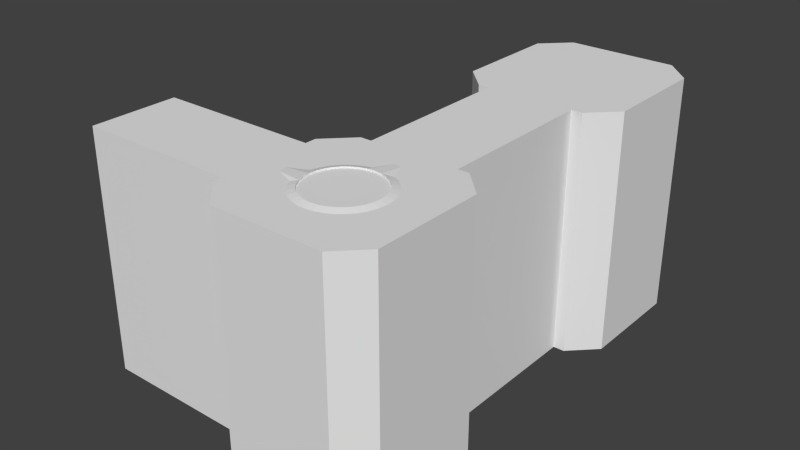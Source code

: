 # Source: ModularGroundPack.blend  (saved by Blender 2.76.0; exported with 4.5.12 LTS)
import bpy
from mathutils import Matrix  # noqa: F401  (used for matrix-valued properties, if any)

bpy.ops.wm.read_factory_settings(use_empty=True)
scene = bpy.context.scene
scene.name = 'Scene'

# ---- collections
col_collection_1 = bpy.data.collections.new('Collection 1'); scene.collection.children.link(col_collection_1)

# ---- world
world_world = bpy.data.worlds.new('World'); scene.world = world_world
world_world.color = (0.05088, 0.05088, 0.05088)
world_world.use_sun_shadow = False
world_world.sun_shadow_jitter_overblur = 0.0
world_world.cycles.sampling_method = 'MANUAL'
world_world.cycles.sample_map_resolution = 256

# ---- meshes
me_circle_001 = bpy.data.meshes.new('Circle.001')
me_circle_001.from_pydata([(0.0, 1.35, 0.0), (-0.1951, 0.9808, 0.0), (-0.3827, 0.9239, 0.0), (-0.5556, 0.8315, 0.0), (-0.7071, 0.7071, 0.0), (-0.8315, 0.5556, 0.0), (-0.9239, 0.3827, 0.0), (-0.9808, 0.1951, 0.0), (-1.398, 7.55e-08, 0.0), (-1.379, -0.1951, 0.0), (-0.9239, -0.3827, 0.0), (-0.8315, -0.5556, 0.0), (-0.7071, -0.7071, 0.0), (-0.5556, -0.8315, 0.0), (-0.3827, -0.9239, 0.0), (-0.1951, -0.9808, 0.0), (3.258e-07, -1.0, 0.0), (0.1951, -0.9808, 0.0), (0.3827, -0.9239, 0.0), (0.5556, -0.8315, 0.0), (0.7071, -0.7071, 0.0), (0.8315, -0.5556, 0.0), (0.9239, -0.3827, 0.0), (0.9808, -0.1951, 0.0), (1.0, 9.656e-07, 0.0), (0.9808, 0.1951, 0.0), (0.9239, 0.3827, 0.0), (0.8315, 0.5556, 0.0), (0.7071, 0.7071, 0.0), (0.5556, 0.8315, 0.0), (0.3827, 0.9239, 0.0), (0.1951, 1.331, 0.0), (0.0, 0.8323, 0.04528), (-0.1624, 0.8163, 0.04528), (-0.3185, 0.769, 0.04528), (-0.4624, 0.692, 0.04528), (-0.5885, 0.5885, 0.04528), (-0.692, 0.4624, 0.04528), (-0.769, 0.3185, 0.04528), (-0.8163, 0.1624, 0.04528), (-0.8323, 6.284e-08, 0.04528), (-0.8163, -0.1624, 0.04528), (-0.769, -0.3185, 0.04528), (-0.692, -0.4624, 0.04528), (-0.5885, -0.5885, 0.04528), (-0.4624, -0.692, 0.04528), (-0.3185, -0.769, 0.04528), (-0.1624, -0.8163, 0.04528), (2.712e-07, -0.8323, 0.04528), (0.1624, -0.8163, 0.04528), (0.3185, -0.769, 0.04528), (0.4624, -0.692, 0.04528), (0.5885, -0.5885, 0.04528), (0.692, -0.4624, 0.04528), (0.769, -0.3185, 0.04528), (0.8163, -0.1624, 0.04528), (0.8323, 8.037e-07, 0.04528), (0.8163, 0.1624, 0.04528), (0.769, 0.3185, 0.04528), (0.692, 0.4624, 0.04528), (0.5885, 0.5885, 0.04528), (0.4624, 0.692, 0.04528), (0.3185, 0.769, 0.04528), (0.1624, 0.8163, 0.04528), (0.0, 0.8323, 0.0118), (-0.1624, 0.8163, 0.0118), (-0.3185, 0.769, 0.0118), (-0.4624, 0.692, 0.0118), (-0.5885, 0.5885, 0.0118), (-0.692, 0.4624, 0.0118), (-0.769, 0.3185, 0.0118), (-0.8163, 0.1624, 0.0118), (-0.8323, 6.284e-08, 0.0118), (-0.8163, -0.1624, 0.0118), (-0.769, -0.3185, 0.0118), (-0.692, -0.4624, 0.0118), (-0.5885, -0.5885, 0.0118), (-0.4624, -0.692, 0.0118), (-0.3185, -0.769, 0.0118), (-0.1624, -0.8163, 0.0118), (2.712e-07, -0.8323, 0.0118), (0.1624, -0.8163, 0.0118), (0.3185, -0.769, 0.0118), (0.4624, -0.692, 0.0118), (0.5885, -0.5885, 0.0118), (0.692, -0.4624, 0.0118), (0.769, -0.3185, 0.0118), (0.8163, -0.1624, 0.0118), (0.8323, 8.037e-07, 0.0118), (0.8163, 0.1624, 0.0118), (0.769, 0.3185, 0.0118), (0.692, 0.4624, 0.0118), (0.5885, 0.5885, 0.0118), (0.4624, 0.692, 0.0118), (0.3185, 0.769, 0.0118), (0.1624, 0.8163, 0.0118), (0.0, 0.5215, 0.007394), (-0.1017, 0.5115, 0.007394), (-0.1996, 0.4818, 0.007394), (-0.2897, 0.4336, 0.007394), (-0.3687, 0.3687, 0.007394), (-0.4336, 0.2897, 0.007394), (-0.4818, 0.1996, 0.007394), (-0.5115, 0.1017, 0.007394), (-0.5215, 3.937e-08, 0.007394), (-0.5115, -0.1017, 0.007394), (-0.4818, -0.1996, 0.007394), (-0.4336, -0.2897, 0.007394), (-0.3687, -0.3687, 0.007394), (-0.2897, -0.4336, 0.007394), (-0.1996, -0.4818, 0.007394), (-0.1017, -0.5115, 0.007394), (1.699e-07, -0.5215, 0.007394), (0.1017, -0.5115, 0.007394), (0.1996, -0.4818, 0.007394), (0.2897, -0.4336, 0.007394), (0.3687, -0.3687, 0.007394), (0.4336, -0.2897, 0.007394), (0.4818, -0.1996, 0.007394), (0.5115, -0.1017, 0.007394), (0.5215, 5.035e-07, 0.007394), (0.5115, 0.1017, 0.007394), (0.4818, 0.1996, 0.007394), (0.4336, 0.2897, 0.007394), (0.3687, 0.3687, 0.007394), (0.2897, 0.4336, 0.007394), (0.1996, 0.4818, 0.007394), (0.1017, 0.5115, 0.007394)], [], [(7, 8, 40, 39), (21, 22, 54, 53), (8, 9, 41, 40), (22, 23, 55, 54), (9, 10, 42, 41), (23, 24, 56, 55), (10, 11, 43, 42), (24, 25, 57, 56), (11, 12, 44, 43), (25, 26, 58, 57), (12, 13, 45, 44), (26, 27, 59, 58), (13, 14, 46, 45), (0, 1, 33, 32), (27, 28, 60, 59), (14, 15, 47, 46), (1, 2, 34, 33), (28, 29, 61, 60), (15, 16, 48, 47), (2, 3, 35, 34), (29, 30, 62, 61), (16, 17, 49, 48), (3, 4, 36, 35), (30, 31, 63, 62), (17, 18, 50, 49), (4, 5, 37, 36), (31, 0, 32, 63), (18, 19, 51, 50), (5, 6, 38, 37), (19, 20, 52, 51), (6, 7, 39, 38), (20, 21, 53, 52), (34, 35, 67, 66), (61, 62, 94, 93), (48, 49, 81, 80), (35, 36, 68, 67), (62, 63, 95, 94), (49, 50, 82, 81), (36, 37, 69, 68), (63, 32, 64, 95), (50, 51, 83, 82), (37, 38, 70, 69), (51, 52, 84, 83), (38, 39, 71, 70), (52, 53, 85, 84), (39, 40, 72, 71), (53, 54, 86, 85), (40, 41, 73, 72), (54, 55, 87, 86), (41, 42, 74, 73), (55, 56, 88, 87), (42, 43, 75, 74), (56, 57, 89, 88), (43, 44, 76, 75), (57, 58, 90, 89), (44, 45, 77, 76), (58, 59, 91, 90), (45, 46, 78, 77), (32, 33, 65, 64), (59, 60, 92, 91), (46, 47, 79, 78), (33, 34, 66, 65), (60, 61, 93, 92), (47, 48, 80, 79), (69, 70, 102, 101), (83, 84, 116, 115), (70, 71, 103, 102), (84, 85, 117, 116), (71, 72, 104, 103), (85, 86, 118, 117), (72, 73, 105, 104), (86, 87, 119, 118), (73, 74, 106, 105), (87, 88, 120, 119), (74, 75, 107, 106), (88, 89, 121, 120), (75, 76, 108, 107), (89, 90, 122, 121), (76, 77, 109, 108), (90, 91, 123, 122), (77, 78, 110, 109), (64, 65, 97, 96), (91, 92, 124, 123), (78, 79, 111, 110), (65, 66, 98, 97), (92, 93, 125, 124), (79, 80, 112, 111), (66, 67, 99, 98), (93, 94, 126, 125), (80, 81, 113, 112), (67, 68, 100, 99), (94, 95, 127, 126), (81, 82, 114, 113), (68, 69, 101, 100), (95, 64, 96, 127), (82, 83, 115, 114), (97, 98, 99, 100, 101, 102, 103, 104, 105, 106, 107, 108, 109, 110, 111, 112, 113, 114, 115, 116, 117, 118, 119, 120, 121, 122, 123, 124, 125, 126, 127, 96)])
_uv = me_circle_001.uv_layers.new(name='UVMap')
_uv.uv.foreach_set('vector', [0.4934, 0.5551, 0.5307, 0.7046, 0.4266, 0.5624, 0.4566, 0.5213, 0.007795, 0.2711, 0.02579, 0.2083, 0.06741, 0.2326, 0.05243, 0.2848, 0.5307, 0.7046, 0.4876, 0.7443, 0.3908, 0.5955, 0.4266, 0.5624, 0.02579, 0.2083, 0.05331, 0.1511, 0.09031, 0.185, 0.06741, 0.2326, 0.4876, 0.7443, 0.3659, 0.6728, 0.3505, 0.6192, 0.3908, 0.5955, 0.05331, 0.1511, 0.08927, 0.1017, 0.1202, 0.1439, 0.09031, 0.185, 0.3659, 0.6728, 0.3139, 0.6891, 0.3072, 0.6328, 0.3505, 0.6192, 0.08927, 0.1017, 0.1323, 0.06197, 0.1561, 0.1108, 0.1202, 0.1439, 0.3139, 0.6891, 0.2603, 0.6925, 0.2626, 0.6356, 0.3072, 0.6328, 0.1323, 0.06197, 0.1808, 0.03341, 0.1964, 0.08703, 0.1561, 0.1108, 0.2603, 0.6925, 0.2072, 0.6828, 0.2184, 0.6275, 0.2626, 0.6356, 0.1808, 0.03341, 0.2328, 0.01713, 0.2397, 0.07348, 0.1964, 0.08703, 0.2072, 0.6828, 0.1567, 0.6605, 0.1764, 0.6089, 0.2184, 0.6275, 0.5467, 0.04466, 0.5078, 0.178, 0.4686, 0.2074, 0.442, 0.1629, 0.2328, 0.01713, 0.2864, 0.01377, 0.2843, 0.07068, 0.2397, 0.07348, 0.1567, 0.6605, 0.1106, 0.6263, 0.138, 0.5805, 0.1764, 0.6089, 0.5078, 0.178, 0.5309, 0.2382, 0.4878, 0.2575, 0.4686, 0.2074, 0.2864, 0.01377, 0.3394, 0.02344, 0.3285, 0.07874, 0.2843, 0.07068, 0.1106, 0.6263, 0.07084, 0.5816, 0.1049, 0.5433, 0.138, 0.5805, 0.5309, 0.2382, 0.544, 0.3028, 0.4987, 0.3112, 0.4878, 0.2575, 0.3394, 0.02344, 0.39, 0.04579, 0.3705, 0.09734, 0.3285, 0.07874, 0.07084, 0.5816, 0.03882, 0.5282, 0.07826, 0.4989, 0.1049, 0.5433, 0.544, 0.3028, 0.5467, 0.3693, 0.5009, 0.3666, 0.4987, 0.3112, 0.39, 0.04579, 0.5069, 0.0, 0.4089, 0.1258, 0.3705, 0.09734, 0.03882, 0.5282, 0.01582, 0.468, 0.05911, 0.4488, 0.07826, 0.4989, 0.5467, 0.3693, 0.5389, 0.4352, 0.4945, 0.4214, 0.5009, 0.3666, 0.5069, 0.0, 0.5467, 0.04466, 0.442, 0.1629, 0.4089, 0.1258, 0.01582, 0.468, 0.002709, 0.4035, 0.0482, 0.395, 0.05911, 0.4488, 0.5389, 0.4352, 0.5209, 0.4979, 0.4795, 0.4737, 0.4945, 0.4214, 0.002709, 0.4035, 0.0, 0.3369, 0.04595, 0.3397, 0.0482, 0.395, 0.5209, 0.4979, 0.4934, 0.5551, 0.4566, 0.5213, 0.4795, 0.4737, 0.0, 0.3369, 0.007795, 0.2711, 0.05243, 0.2848, 0.04595, 0.3397, 0.5558, 0.9147, 0.5558, 0.8635, 0.565, 0.8635, 0.565, 0.9147, 0.5467, 0.7537, 0.5467, 0.6993, 0.5558, 0.6993, 0.5558, 0.7537, 0.565, 0.602, 0.565, 0.5628, 0.5742, 0.5628, 0.5742, 0.602, 0.5558, 0.8635, 0.5558, 0.8091, 0.565, 0.8091, 0.565, 0.8635, 0.5467, 0.6993, 0.5467, 0.6481, 0.5558, 0.6481, 0.5558, 0.6993, 0.5742, 0.9216, 0.5742, 0.8755, 0.5833, 0.8755, 0.5833, 0.9216, 0.5558, 0.8091, 0.5558, 0.7537, 0.565, 0.7537, 0.565, 0.8091, 0.5467, 0.6481, 0.5467, 0.602, 0.5558, 0.602, 0.5558, 0.6481, 0.5742, 0.8755, 0.5742, 0.8243, 0.5833, 0.8243, 0.5833, 0.8755, 0.5558, 0.7537, 0.5558, 0.6993, 0.565, 0.6993, 0.565, 0.7537, 0.5742, 0.8243, 0.5742, 0.7699, 0.5833, 0.7699, 0.5833, 0.8243, 0.5558, 0.6993, 0.5558, 0.6481, 0.565, 0.6481, 0.565, 0.6993, 0.5742, 0.7699, 0.5742, 0.7145, 0.5833, 0.7145, 0.5833, 0.7699, 0.5558, 0.6481, 0.5558, 0.602, 0.565, 0.602, 0.565, 0.6481, 0.5742, 0.7145, 0.5742, 0.6601, 0.5833, 0.6601, 0.5833, 0.7145, 0.5558, 0.602, 0.5558, 0.5628, 0.565, 0.5628, 0.565, 0.602, 0.5742, 0.6601, 0.5742, 0.6089, 0.5833, 0.6089, 0.5833, 0.6601, 0.565, 0.9608, 0.565, 0.9147, 0.5742, 0.9147, 0.5742, 0.9608, 0.5742, 0.6089, 0.5742, 0.5628, 0.5833, 0.5628, 0.5833, 0.6089, 0.565, 0.9147, 0.565, 0.8635, 0.5742, 0.8635, 0.5742, 0.9147, 0.5467, 1.0, 0.5467, 0.9608, 0.5558, 0.9608, 0.5558, 1.0, 0.565, 0.8635, 0.565, 0.8091, 0.5742, 0.8091, 0.5742, 0.8635, 0.5467, 0.9608, 0.5467, 0.9147, 0.5558, 0.9147, 0.5558, 0.9608, 0.565, 0.8091, 0.565, 0.7537, 0.5742, 0.7537, 0.5742, 0.8091, 0.5467, 0.9147, 0.5467, 0.8635, 0.5558, 0.8635, 0.5558, 0.9147, 0.565, 0.7537, 0.565, 0.6993, 0.5742, 0.6993, 0.5742, 0.7537, 0.5467, 0.602, 0.5467, 0.5628, 0.5558, 0.5628, 0.5558, 0.602, 0.5467, 0.8635, 0.5467, 0.8091, 0.5558, 0.8091, 0.5558, 0.8635, 0.565, 0.6993, 0.565, 0.6481, 0.5742, 0.6481, 0.5742, 0.6993, 0.5558, 0.9608, 0.5558, 0.9147, 0.565, 0.9147, 0.565, 0.9608, 0.5467, 0.8091, 0.5467, 0.7537, 0.5558, 0.7537, 0.5558, 0.8091, 0.565, 0.6481, 0.565, 0.602, 0.5742, 0.602, 0.5742, 0.6481, 0.5467, 0.2537, 0.5554, 0.1993, 0.6368, 0.23, 0.6313, 0.264, 0.9913, 0.1993, 1.0, 0.2537, 0.9154, 0.264, 0.9099, 0.23, 0.5554, 0.1993, 0.5725, 0.1481, 0.6475, 0.1979, 0.6368, 0.23, 1.0, 0.2537, 1.0, 0.3091, 0.9154, 0.2988, 0.9154, 0.264, 0.5725, 0.1481, 0.5973, 0.102, 0.663, 0.169, 0.6475, 0.1979, 1.0, 0.3091, 0.9913, 0.3635, 0.9099, 0.3328, 0.9154, 0.2988, 0.5973, 0.102, 0.6288, 0.06282, 0.6828, 0.1445, 0.663, 0.169, 0.9913, 0.3635, 0.9742, 0.4147, 0.8992, 0.3649, 0.9099, 0.3328, 0.6288, 0.06282, 0.666, 0.03203, 0.7061, 0.1252, 0.6828, 0.1445, 0.9742, 0.4147, 0.9494, 0.4608, 0.8837, 0.3938, 0.8992, 0.3649, 0.666, 0.03203, 0.7072, 0.01081, 0.7319, 0.1119, 0.7061, 0.1252, 0.9494, 0.4608, 0.9178, 0.5, 0.8639, 0.4184, 0.8837, 0.3938, 0.7072, 0.01081, 0.751, 0.0, 0.7594, 0.1051, 0.7319, 0.1119, 0.9178, 0.5, 0.8807, 0.5308, 0.8406, 0.4377, 0.8639, 0.4184, 0.751, 0.0, 0.7957, 2.43e-07, 0.7873, 0.1051, 0.7594, 0.1051, 0.8807, 0.5308, 0.8395, 0.552, 0.8148, 0.451, 0.8406, 0.4377, 0.7957, 2.43e-07, 0.8395, 0.01082, 0.8148, 0.1119, 0.7873, 0.1051, 0.6288, 0.5, 0.5973, 0.4608, 0.663, 0.3938, 0.6828, 0.4184, 0.8395, 0.552, 0.7957, 0.5628, 0.7873, 0.4577, 0.8148, 0.451, 0.8395, 0.01082, 0.8807, 0.03203, 0.8406, 0.1252, 0.8148, 0.1119, 0.5973, 0.4608, 0.5725, 0.4147, 0.6475, 0.3649, 0.663, 0.3938, 0.7957, 0.5628, 0.751, 0.5628, 0.7594, 0.4577, 0.7873, 0.4577, 0.8807, 0.03203, 0.9178, 0.06283, 0.8639, 0.1445, 0.8406, 0.1252, 0.5725, 0.4147, 0.5554, 0.3635, 0.6368, 0.3328, 0.6475, 0.3649, 0.751, 0.5628, 0.7072, 0.552, 0.7319, 0.4509, 0.7594, 0.4577, 0.9178, 0.06283, 0.9494, 0.102, 0.8837, 0.169, 0.8639, 0.1445, 0.5554, 0.3635, 0.5467, 0.3091, 0.6313, 0.2988, 0.6368, 0.3328, 0.7072, 0.552, 0.666, 0.5308, 0.7061, 0.4377, 0.7319, 0.4509, 0.9494, 0.102, 0.9742, 0.1481, 0.8992, 0.1979, 0.8837, 0.169, 0.5467, 0.3091, 0.5467, 0.2537, 0.6313, 0.264, 0.6313, 0.2988, 0.666, 0.5308, 0.6288, 0.5, 0.6828, 0.4184, 0.7061, 0.4377, 0.9742, 0.1481, 0.9913, 0.1993, 0.9099, 0.23, 0.8992, 0.1979, 0.663, 0.3938, 0.6475, 0.3649, 0.6368, 0.3328, 0.6313, 0.2988, 0.6313, 0.264, 0.6368, 0.23, 0.6475, 0.1979, 0.663, 0.169, 0.6828, 0.1445, 0.7061, 0.1252, 0.7319, 0.1119, 0.7594, 0.1051, 0.7873, 0.1051, 0.8148, 0.1119, 0.8406, 0.1252, 0.8639, 0.1445, 0.8837, 0.169, 0.8992, 0.1979, 0.9099, 0.23, 0.9154, 0.264, 0.9154, 0.2988, 0.9099, 0.3328, 0.8992, 0.3649, 0.8837, 0.3938, 0.8639, 0.4184, 0.8406, 0.4377, 0.8148, 0.451, 0.7873, 0.4577, 0.7594, 0.4577, 0.7319, 0.4509, 0.7061, 0.4377, 0.6828, 0.4184])
me_circle_001.use_remesh_preserve_volume = False
me_circle_001.use_remesh_preserve_attributes = False
me_circle_001.use_mirror_vertex_groups = False
me_circle_001.update()
me_plane_011 = bpy.data.meshes.new('Plane.011')
me_plane_011.from_pydata([(-20.0, -13.55, 0.0), (-13.55, -20.0, 0.0), (13.55, -20.0, 0.0), (20.0, -13.55, 0.0), (-13.55, 20.0, 0.0), (-20.0, 13.55, 0.0), (20.0, 13.55, 0.0), (13.55, 20.0, 0.0), (-20.0, 13.55, -60.0), (-13.55, 20.0, -60.0), (-13.55, -20.0, -60.0), (-20.0, -13.55, -60.0), (20.0, -13.55, -60.0), (13.55, -20.0, -60.0), (13.55, 20.0, -60.0), (20.0, 13.55, -60.0)], [], [(1, 10, 13, 2), (7, 14, 9, 4), (0, 1, 2, 3, 6, 7, 4, 5), (10, 11, 8, 9, 14, 15, 12, 13), (3, 12, 15, 6), (6, 15, 14, 7), (12, 3, 2, 13), (0, 11, 10, 1), (8, 5, 4, 9), (5, 8, 11, 0)])
_uv = me_plane_011.uv_layers.new(name='UVMap')
_uv.uv.foreach_set('vector', [0.3133, 4.696e-09, 0.3133, 0.5, 0.06018, 0.5, 0.06018, 2.444e-08, 0.2531, 0.5, 0.2531, 1.0, 0.0, 1.0, 2.671e-08, 0.5, 0.6867, 0.8333, 0.6265, 0.7796, 0.6265, 0.5537, 0.6867, 0.5, 0.9398, 0.5, 1.0, 0.5537, 1.0, 0.7796, 0.9398, 0.8333, 0.6265, 0.7796, 0.5664, 0.8333, 0.3133, 0.8333, 0.2531, 0.7796, 0.2531, 0.5537, 0.3133, 0.5, 0.5664, 0.5, 0.6265, 0.5537, 0.6867, 9.783e-09, 0.6867, 0.5, 0.4336, 0.5, 0.4336, 1.472e-08, 0.4336, 1.472e-08, 0.4336, 0.5, 0.3735, 0.5, 0.3735, 0.0, 5.342e-08, 0.5, 0.0, 2.914e-08, 0.06018, 2.444e-08, 0.06018, 0.5, 0.3735, 0.0, 0.3735, 0.5, 0.3133, 0.5, 0.3133, 4.696e-09, 0.7469, 3.179e-08, 0.7469, 0.5, 0.6867, 0.5, 0.6867, 0.0, 0.7469, 0.5, 0.7469, 3.179e-08, 1.0, 3.179e-08, 1.0, 0.5])
me_plane_011.use_remesh_preserve_volume = False
me_plane_011.use_remesh_preserve_attributes = False
me_plane_011.use_mirror_vertex_groups = False
me_plane_011.update()
me_plane_010 = bpy.data.meshes.new('Plane.010')
me_plane_010.from_pydata([(-10.83, -20.0, 0.0), (10.83, -20.0, 0.0), (-10.83, 20.0, 0.0), (10.83, 20.0, 0.0), (-10.83, 20.0, -60.0), (-10.83, -20.0, -60.0), (10.83, -20.0, -60.0), (10.83, 20.0, -60.0)], [], [(0, 1, 3, 2), (5, 4, 7, 6), (1, 6, 7, 3), (2, 4, 5, 0), (3, 7, 4, 2), (0, 5, 6, 1)])
_uv = me_plane_010.uv_layers.new(name='UVMap')
_uv.uv.foreach_set('vector', [0.426, 0.5, 0.639, 0.5, 0.639, 0.8333, 0.426, 0.8333, 0.213, 0.8333, 0.213, 0.5, 0.426, 0.5, 0.426, 0.8333, 0.0, 0.5, 1.876e-08, 0.0, 0.3935, 0.0, 0.3935, 0.5, 0.3935, 0.5, 0.3935, 0.0, 0.787, 0.0, 0.787, 0.5, 0.213, 0.5, 0.213, 1.0, 0.0, 1.0, 2.814e-08, 0.5, 1.0, 0.0, 1.0, 0.5, 0.787, 0.5, 0.787, 1.578e-08])
me_plane_010.use_remesh_preserve_volume = False
me_plane_010.use_remesh_preserve_attributes = False
me_plane_010.use_mirror_vertex_groups = False
me_plane_010.update()
me_plane_009 = bpy.data.meshes.new('Plane.009')
me_plane_009.from_pydata([(-20.0, -10.77, 0.0), (20.0, -10.77, 0.0), (-20.0, 10.77, 0.0), (20.0, 10.77, 0.0), (-20.0, 10.77, -60.0), (-20.0, -10.77, -60.0), (20.0, -10.77, -60.0), (20.0, 10.77, -60.0)], [], [(0, 1, 3, 2), (5, 4, 7, 6), (1, 6, 7, 3), (2, 4, 5, 0), (3, 7, 4, 2), (0, 5, 6, 1)])
_uv = me_plane_009.uv_layers.new(name='UVMap')
_uv.uv.foreach_set('vector', [0.4242, 0.8333, 0.4242, 0.5, 0.6364, 0.5, 0.6364, 0.8333, 0.4242, 0.8333, 0.2121, 0.8333, 0.2121, 0.5, 0.4242, 0.5, 0.0, 1.0, 9.392e-09, 0.5, 0.2121, 0.5, 0.2121, 1.0, 0.7879, 0.5, 0.7879, 0.0, 1.0, 0.0, 1.0, 0.5, 0.3939, 2.649e-08, 0.3939, 0.5, 0.0, 0.5, 3.757e-08, 0.0, 0.7879, 0.0, 0.7879, 0.5, 0.3939, 0.5, 0.3939, 2.914e-08])
me_plane_009.use_remesh_preserve_volume = False
me_plane_009.use_remesh_preserve_attributes = False
me_plane_009.use_mirror_vertex_groups = False
me_plane_009.update()
me_plane_008 = bpy.data.meshes.new('Plane.008')
me_plane_008.from_pydata([(-20.0, -13.55, 0.0), (-13.55, -20.0, 0.0), (13.55, -20.0, 0.0), (20.0, -13.55, 0.0), (-13.55, 20.0, 0.0), (-20.0, 13.55, 0.0), (20.0, 13.55, 0.0), (13.55, 20.0, 0.0), (-20.0, 13.55, -60.0), (-13.55, 20.0, -60.0), (-13.55, -20.0, -60.0), (-20.0, -13.55, -60.0), (20.0, -13.55, -60.0), (13.55, -20.0, -60.0), (13.55, 20.0, -60.0), (20.0, 13.55, -60.0)], [], [(1, 10, 13, 2), (7, 14, 9, 4), (0, 1, 2, 3, 6, 7, 4, 5), (10, 11, 8, 9, 14, 15, 12, 13), (3, 12, 15, 6), (6, 15, 14, 7), (12, 3, 2, 13), (0, 11, 10, 1), (8, 5, 4, 9), (5, 8, 11, 0)])
_uv = me_plane_008.uv_layers.new(name='UVMap')
_uv.uv.foreach_set('vector', [0.3133, 4.696e-09, 0.3133, 0.5, 0.06018, 0.5, 0.06018, 2.444e-08, 0.2531, 0.5, 0.2531, 1.0, 0.0, 1.0, 2.671e-08, 0.5, 0.6867, 0.8333, 0.6265, 0.7796, 0.6265, 0.5537, 0.6867, 0.5, 0.9398, 0.5, 1.0, 0.5537, 1.0, 0.7796, 0.9398, 0.8333, 0.6265, 0.7796, 0.5664, 0.8333, 0.3133, 0.8333, 0.2531, 0.7796, 0.2531, 0.5537, 0.3133, 0.5, 0.5664, 0.5, 0.6265, 0.5537, 0.6867, 9.783e-09, 0.6867, 0.5, 0.4336, 0.5, 0.4336, 1.472e-08, 0.4336, 1.472e-08, 0.4336, 0.5, 0.3735, 0.5, 0.3735, 0.0, 5.342e-08, 0.5, 0.0, 2.914e-08, 0.06018, 2.444e-08, 0.06018, 0.5, 0.3735, 0.0, 0.3735, 0.5, 0.3133, 0.5, 0.3133, 4.696e-09, 0.7469, 3.179e-08, 0.7469, 0.5, 0.6867, 0.5, 0.6867, 0.0, 0.7469, 0.5, 0.7469, 3.179e-08, 1.0, 3.179e-08, 1.0, 0.5])
me_plane_008.use_remesh_preserve_volume = False
me_plane_008.use_remesh_preserve_attributes = False
me_plane_008.use_mirror_vertex_groups = False
me_plane_008.update()

# ---- objects
ob_circle = bpy.data.objects.new('Circle', me_circle_001)
ob_plane_003 = bpy.data.objects.new('Plane.003', me_plane_011)
ob_plane_002 = bpy.data.objects.new('Plane.002', me_plane_010)
ob_plane_001 = bpy.data.objects.new('Plane.001', me_plane_009)
ob_plane = bpy.data.objects.new('Plane', me_plane_008)

# ---- transforms, parenting, visibility, modifiers, constraints
ob_circle.location = (0.0, 0.0, 0.0)
ob_circle.scale = (10.51, 10.51, 10.51)
ob_circle.lineart.crease_threshold = 0.0
ob_plane_003.location = (0.0, 80.0, 0.0)
ob_plane_003.lineart.crease_threshold = 0.0
ob_plane_002.location = (0.0, 40.0, 0.0)
ob_plane_002.lineart.crease_threshold = 0.0
ob_plane_001.location = (-40.0, 0.0, 0.0)
ob_plane_001.lineart.crease_threshold = 0.0
ob_plane.location = (0.0, 0.0, 0.0)
ob_plane.lineart.crease_threshold = 0.0

# ---- collection membership
col_collection_1.objects.link(ob_circle)
col_collection_1.objects.link(ob_plane_003)
col_collection_1.objects.link(ob_plane_002)
col_collection_1.objects.link(ob_plane_001)
col_collection_1.objects.link(ob_plane)

# ---- scene / render settings (as saved in the file)
scene.frame_start = 1; scene.frame_end = 250; scene.frame_set(1)
scene.render.engine = 'CYCLES'
scene.render.resolution_percentage = 50
scene.render.dither_intensity = 0.0
scene.cycles.use_denoising = False
scene.cycles.samples = 10
scene.cycles.sampling_pattern = 'TABULATED_SOBOL'
scene.cycles.light_sampling_threshold = 0.0
scene.cycles.use_adaptive_sampling = False
scene.cycles.use_light_tree = False
scene.cycles.blur_glossy = 0.0
scene.cycles.pixel_filter_type = 'GAUSSIAN'
scene.cycles.sample_clamp_indirect = 0.0
scene.view_settings.view_transform = 'Standard'
bpy.context.view_layer.update()

# ---- added for rendering (the .blend has no active camera and no usable light): camera, sun
cam_auto = bpy.data.cameras.new('AutoCamera')
cam_auto.lens = 50.0
cam_auto.sensor_width = 36.0
cam_auto.clip_end = 2539.38
ob_auto_camera = bpy.data.objects.new('AutoCamera', cam_auto)
scene.collection.objects.link(ob_auto_camera)
ob_auto_camera.location = (124.694, -133.633, 85.9936)
ob_auto_camera.rotation_euler = (1.09748, -7.21219e-08, 0.694738)
scene.camera = ob_auto_camera
light_auto_sun = bpy.data.lights.new('AutoSun', 'SUN')
light_auto_sun.energy = 3.0
light_auto_sun.angle = 0.0523599
ob_auto_sun = bpy.data.objects.new('AutoSun', light_auto_sun)
scene.collection.objects.link(ob_auto_sun)
ob_auto_sun.rotation_euler = (0.872665, 0.174533, 0.523599)
bpy.context.view_layer.update()
